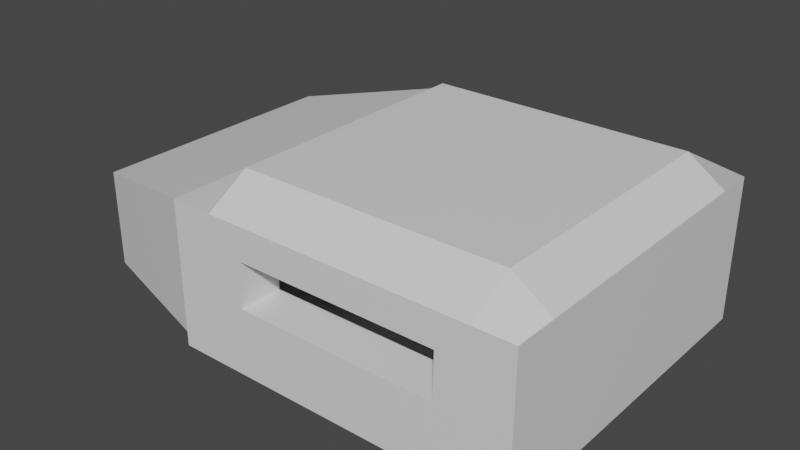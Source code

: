 # Source: testmesh.blend  (saved by Blender 2.80.74; exported with 4.5.12 LTS)
import bpy
from mathutils import Matrix  # noqa: F401  (used for matrix-valued properties, if any)

bpy.ops.wm.read_factory_settings(use_empty=True)
scene = bpy.context.scene
scene.name = 'Scene'

# ---- collections
col_collection = bpy.data.collections.new('Collection'); scene.collection.children.link(col_collection)

# ---- materials (node trees are filled in below, after node groups)
mat_material = bpy.data.materials.new('Material')
mat_material.alpha_threshold = 0.0
mat_material.use_transparent_shadow = False
mat_material.line_color = (0.0, 0.0, 0.0, 1.0)

# ---- material node trees
mat_material.use_nodes = True; mat_material.node_tree.nodes.clear()
_N = mat_material.node_tree.nodes; _L = mat_material.node_tree.links
n0 = _N.new('ShaderNodeOutputMaterial'); n0.name = 'Material Output'; n0.location = (300, 300)
n1 = _N.new('ShaderNodeBsdfPrincipled'); n1.name = 'Principled BSDF'; n1.location = (10, 300)
n1.distribution = 'GGX'
n1.subsurface_method = 'BURLEY'
n1.inputs[2].default_value = 0.4
n1.inputs[3].default_value = 1.45
n1.inputs[27].default_value = (0.0, 0.0, 0.0, 1.0)
n1.inputs[28].default_value = 1.0
_L.new(n1.outputs[0], n0.inputs[0])
n0.is_active_output = True

# ---- world
world_world = bpy.data.worlds.new('World'); scene.world = world_world
world_world.use_nodes = True; world_world.node_tree.nodes.clear()
_N = world_world.node_tree.nodes; _L = world_world.node_tree.links
n0 = _N.new('ShaderNodeOutputWorld'); n0.name = 'World Output'; n0.location = (300, 300)
n1 = _N.new('ShaderNodeBackground'); n1.name = 'Background'; n1.location = (10, 300)
n1.inputs[0].default_value = (0.05088, 0.05088, 0.05088, 1.0)
_L.new(n1.outputs[0], n0.inputs[0])
n0.is_active_output = True
world_world.color = (0.05088, 0.05088, 0.05088)
world_world.use_sun_shadow = False
world_world.sun_shadow_jitter_overblur = 0.0

# ---- meshes
me_cube = bpy.data.meshes.new('Cube')
me_cube.from_pydata([(1.0, 1.0, 1.0), (1.0, 1.0, -1.0), (1.0, -1.0, 1.0), (1.0, -1.0, -1.0), (-1.0, 1.0, 1.0), (-1.0, 1.0, -1.0), (-1.0, -1.0, 1.0), (-1.0, -1.0, -1.0), (-0.75, 1.0, -1.0), (-0.75, -1.0, 1.0), (-0.75, -1.0, -1.0), (-0.75, 1.0, 1.0), (0.7812, -1.0, -1.0), (0.7812, 1.0, 1.0), (0.7812, 1.0, -1.0), (0.7812, -1.0, 1.0), (-0.75, -1.0, 19.07), (-1.0, -1.0, 19.07), (-1.0, 1.0, 19.07), (-0.75, 1.0, 19.07), (1.0, 1.0, 19.07), (1.0, -1.0, 19.07), (0.7812, 1.0, 19.07), (0.7812, -1.0, 19.07), (-1.0, -0.75, -1.0), (1.0, -0.75, 1.0), (-1.0, -0.75, 1.0), (1.0, -0.75, -1.0), (-0.75, -0.75, -1.0), (-0.75, -0.75, 1.0), (0.7812, -0.75, 1.0), (0.7812, -0.75, -1.0), (-1.0, -0.75, 19.07), (-0.75, -0.75, 22.69), (1.0, -0.75, 19.07), (0.7812, -0.75, 22.69), (-1.0, 0.7812, 1.0), (1.0, 0.7812, -1.0), (-1.0, 0.7812, 19.07), (-1.0, 0.7812, -1.0), (1.0, 0.7812, 1.0), (-0.75, 0.7812, -1.0), (-0.75, 0.7812, 1.0), (0.7812, 0.7812, 1.0), (0.7812, 0.7812, -1.0), (-0.75, 0.7812, 22.69), (1.0, 0.7812, 19.07), (0.7812, 0.7812, 22.69), (0.7812, -1.0, 8.23), (-0.75, -1.0, 8.23), (-0.75, -0.75, 8.23), (0.7812, -0.75, 8.23), (-0.75, 1.0, 8.23), (0.7812, 1.0, 8.23), (-0.75, 0.7812, 8.23), (0.7812, 0.7812, 8.23), (-0.75, 1.0, 14.56), (-0.75, -1.0, 14.56), (-1.0, -1.0, 14.56), (-1.0, 1.0, 14.56), (-1.0, -0.75, 14.56), (-0.75, -0.75, 14.56), (-1.0, 0.7812, 14.56), (-0.75, 0.7812, 14.56), (1.0, -1.0, 14.56), (0.7812, -1.0, 14.56), (0.7812, 1.0, 14.56), (1.0, 1.0, 14.56), (1.0, -0.75, 14.56), (0.7812, -0.75, 14.56), (0.7812, 0.7812, 14.56), (1.0, 0.7812, 14.56), (-0.75, 0.7812, 18.17), (-0.75, -0.75, 18.17), (0.7812, -0.75, 18.17), (0.7812, 0.7812, 18.17), (-1.833, 0.7812, 1.0), (-1.833, -0.75, 1.0), (-1.833, -0.75, 14.56), (-1.833, 0.7812, 14.56), (-1.833, 0.3984, 14.56), (-1.833, 0.3984, 1.0), (-1.833, 0.3984, 11.17), (-1.833, 0.3984, 6.084), (-1.833, -0.3193, 14.56), (-1.833, -0.3193, 1.0), (-1.833, -0.3193, 11.17), (-1.833, -0.3193, 6.084), (-1.667, 0.3984, 14.56), (-1.667, 0.7812, 14.56), (-1.667, 0.3984, 1.0), (-1.667, 0.7812, 1.0), (-1.667, -0.75, 1.0), (-1.667, -0.75, 14.56), (-1.667, 0.3984, 11.17), (-1.667, 0.3984, 6.084), (-1.667, -0.3193, 14.56), (-1.667, -0.3193, 1.0), (-1.667, -0.3193, 11.17), (-1.667, -0.3193, 6.084), (-1.0, -0.75, 16.82), (-1.0, 0.7812, 16.82), (0.5898, 1.0, -1.0), (0.5898, -1.0, 1.0), (0.5898, -1.0, -1.0), (0.5898, 1.0, 1.0), (0.5898, -0.75, -1.0), (0.5898, -0.75, 1.0), (0.5898, 0.7812, 1.0), (0.5898, 0.7812, -1.0), (0.5898, -1.0, 8.23), (0.5898, -0.75, 8.23), (0.5898, 1.0, 8.23), (0.5898, 0.7812, 8.23), (-0.5658, 1.0, -1.0), (-0.5658, -1.0, 1.0), (-0.5658, -0.75, -1.0), (-0.5658, 0.7812, -1.0), (-0.5658, -1.0, 8.23), (-0.5658, -1.0, -1.0), (-0.5658, 1.0, 1.0), (-0.5658, -0.75, 1.0), (-0.5658, 0.7812, 1.0), (-0.5658, -0.75, 8.23), (-0.5658, 1.0, 8.23), (-0.5658, 0.7812, 8.23), (0.5898, 1.0, 14.56), (0.5898, 0.7812, 14.56), (0.5898, 1.0, 19.07), (-0.5658, 1.0, 14.56), (-0.5658, 0.7812, 14.56), (-0.5658, 1.0, 19.07), (-0.5586, -1.0, 19.07), (-0.5586, -0.75, 14.56), (-0.5586, -1.0, 14.56), (0.597, -1.0, 19.07), (0.597, -0.75, 14.56), (0.597, -1.0, 14.56)], [], [(63, 56, 19, 45), (10, 9, 6, 7), (39, 36, 4, 5), (31, 27, 3, 12), (27, 25, 2, 3), (14, 13, 0, 1), (5, 4, 11, 8), (24, 28, 10, 7), (119, 115, 9, 10), (121, 29, 50, 123), (65, 64, 21, 23), (3, 2, 15, 12), (102, 105, 13, 14), (106, 31, 12, 104), (33, 32, 17, 16), (58, 57, 16, 17), (56, 59, 18, 19), (60, 58, 17, 32, 100), (34, 35, 23, 21), (67, 66, 22, 20), (69, 65, 23, 35), (71, 67, 20, 46), (64, 68, 34, 21), (70, 69, 35, 47), (46, 47, 35, 34), (32, 78, 17), (109, 44, 31, 106), (122, 42, 29, 121), (39, 41, 28, 24), (37, 40, 25, 27), (44, 37, 27, 31), (7, 6, 26, 24), (57, 61, 33, 16), (14, 1, 37, 44), (1, 0, 40, 37), (5, 8, 41, 39), (43, 13, 53, 55), (102, 14, 44, 109), (19, 18, 38, 45), (59, 62, 101, 38, 18), (20, 22, 47, 46), (66, 70, 47, 22), (68, 71, 46, 34), (24, 26, 36, 39), (92, 77, 78, 93), (123, 50, 61, 133), (29, 9, 49, 50), (103, 15, 48, 110), (15, 30, 51, 48), (120, 11, 52, 124), (11, 42, 54, 52), (108, 43, 55, 113), (62, 36, 42, 63), (4, 36, 62, 59), (9, 29, 61, 57), (100, 60, 93), (26, 6, 58, 60), (11, 4, 59, 56), (6, 9, 57, 58), (53, 55, 70, 66), (25, 40, 71, 68), (43, 30, 69, 70), (2, 25, 68, 64), (40, 0, 67, 71), (30, 15, 65, 69), (0, 13, 66, 67), (15, 2, 64, 65), (118, 134, 57, 49), (135, 137, 65, 23), (73, 33, 35, 74), (124, 52, 56, 129), (45, 72, 75, 47), (22, 128, 131, 19, 45, 47), (129, 56, 19, 131), (69, 136, 133, 61, 73, 74), (47, 45, 33, 35), (97, 96, 93, 92), (60, 26, 92, 93), (70, 69, 74, 75), (63, 130, 127, 70, 75, 72), (35, 33, 16, 132, 135, 23), (42, 36, 26, 29), (60, 61, 29, 26), (79, 78, 32, 38), (38, 101, 62, 63, 45), (60, 100, 32, 33, 61), (81, 90, 97, 85), (80, 79, 89, 88), (84, 80, 88, 96), (86, 98, 99, 87), (36, 62, 89, 91), (89, 79, 76, 91), (91, 89, 88, 90), (90, 95, 99, 97), (94, 88, 96, 98), (78, 84, 96, 93), (82, 94, 98, 86), (85, 97, 92, 77), (87, 99, 95, 83), (76, 91, 90, 81), (83, 95, 94, 82), (79, 76, 81, 80), (80, 82, 86, 84), (81, 85, 87, 83), (84, 85, 77, 78), (45, 38, 32, 33), (62, 59, 79), (76, 4, 36), (4, 76, 79, 59), (78, 60, 58), (26, 6, 77), (58, 78, 77, 6), (38, 72, 73, 32), (72, 45, 33, 73), (74, 73, 72, 75), (93, 89, 101, 100), (100, 101, 38, 32), (17, 78, 58), (62, 101, 89), (38, 18, 79), (79, 18, 59), (122, 108, 113, 125), (13, 105, 112, 53), (115, 103, 110, 118), (118, 123, 133, 134), (114, 102, 109, 117), (43, 108, 107, 30), (117, 109, 106, 116), (116, 106, 104, 119), (114, 120, 105, 102), (30, 107, 111, 51), (12, 15, 103, 104), (8, 11, 120, 114), (28, 116, 119, 10), (41, 117, 116, 28), (8, 114, 117, 41), (9, 115, 118, 49), (42, 122, 125, 54), (105, 120, 124, 112), (112, 124, 125, 113), (111, 123, 118, 110), (108, 122, 121, 107), (107, 121, 123, 111), (104, 103, 115, 119), (52, 56, 63, 54), (66, 126, 128, 22), (130, 129, 126, 127), (53, 112, 126, 66), (126, 129, 131, 128), (125, 130, 63, 54), (55, 70, 127, 113), (113, 127, 126, 112), (125, 124, 129, 130), (16, 57, 134, 132), (137, 110, 48, 65), (132, 134, 137, 135), (134, 133, 136, 137), (51, 111, 136, 69), (110, 137, 136, 111), (92, 26, 36, 91), (36, 39, 91), (26, 92, 24), (91, 39, 24, 92)])
_uv = me_cube.uv_layers.new(name='UVMap')
_uv.uv.foreach_set('vector', [0.5938, 0.02734, 0.5938, 0.0, 0.5938, 0.0, 0.5938, 0.02734, 0.375, 0.4688, 0.625, 0.4688, 0.625, 0.5, 0.375, 0.5, 0.375, 0.7227, 0.625, 0.7227, 0.625, 0.75, 0.375, 0.75, 0.5977, 0.9688, 0.625, 0.9688, 0.625, 1.0, 0.5977, 1.0, 0.125, 0.7188, 0.375, 0.7188, 0.375, 0.75, 0.125, 0.75, 0.625, 0.7227, 0.875, 0.7227, 0.875, 0.75, 0.625, 0.75, 0.625, 0.5, 0.875, 0.5, 0.875, 0.5312, 0.625, 0.5312, 0.375, 0.9688, 0.4062, 0.9688, 0.4062, 1.0, 0.375, 1.0, 0.375, 0.4457, 0.625, 0.4457, 0.625, 0.4688, 0.375, 0.4688, 0.5707, 0.2188, 0.5938, 0.2188, 0.5938, 0.2188, 0.5707, 0.2187, 0.625, 0.2773, 0.625, 0.25, 0.625, 0.25, 0.625, 0.2773, 0.375, 0.25, 0.625, 0.25, 0.625, 0.2773, 0.375, 0.2773, 0.625, 0.6987, 0.875, 0.6987, 0.875, 0.7227, 0.625, 0.7227, 0.5737, 0.9688, 0.5977, 0.9688, 0.5977, 1.0, 0.5737, 1.0, 0.5938, 0.2188, 0.625, 0.2188, 0.625, 0.25, 0.5938, 0.25, 0.625, 0.5, 0.625, 0.4688, 0.625, 0.4688, 0.625, 0.5, 0.875, 0.5312, 0.875, 0.5, 0.875, 0.5, 0.875, 0.5312, 0.625, 0.5312, 0.625, 0.5, 0.625, 0.5, 0.625, 0.5312, 0.625, 0.5312, 0.375, 0.2187, 0.4023, 0.2188, 0.4023, 0.25, 0.375, 0.25, 0.875, 0.75, 0.875, 0.7227, 0.875, 0.7227, 0.875, 0.75, 0.4023, 0.2188, 0.4023, 0.25, 0.4023, 0.25, 0.4023, 0.2188, 0.375, 0.5273, 0.375, 0.5, 0.375, 0.5, 0.375, 0.5273, 0.375, 0.75, 0.375, 0.7188, 0.375, 0.7188, 0.375, 0.75, 0.4023, 0.02734, 0.4023, 0.2188, 0.4023, 0.2188, 0.4023, 0.02734, 0.375, 0.02734, 0.4023, 0.02734, 0.4023, 0.2188, 0.375, 0.2187, 0.625, 0.5312, 0.0, 0.0, 0.625, 0.25, 0.5737, 0.7773, 0.5977, 0.7773, 0.5977, 0.9688, 0.5737, 0.9688, 0.5707, 0.02734, 0.5938, 0.02734, 0.5938, 0.2188, 0.5707, 0.2188, 0.375, 0.7773, 0.4062, 0.7773, 0.4062, 0.9688, 0.375, 0.9688, 0.125, 0.5273, 0.375, 0.5273, 0.375, 0.7188, 0.125, 0.7188, 0.5977, 0.7773, 0.625, 0.7773, 0.625, 0.9688, 0.5977, 0.9688, 0.375, 0.5, 0.625, 0.5, 0.625, 0.5312, 0.375, 0.5312, 0.5938, 0.25, 0.5938, 0.2188, 0.5938, 0.2188, 0.5938, 0.25, 0.5977, 0.75, 0.625, 0.75, 0.625, 0.7773, 0.5977, 0.7773, 0.125, 0.5, 0.375, 0.5, 0.375, 0.5273, 0.125, 0.5273, 0.375, 0.75, 0.4062, 0.75, 0.4062, 0.7773, 0.375, 0.7773, 0.4023, 0.02734, 0.4023, 0.0, 0.4023, 0.0, 0.4023, 0.02734, 0.5737, 0.75, 0.5977, 0.75, 0.5977, 0.7773, 0.5737, 0.7773, 0.5938, 0.0, 0.625, 0.0, 0.625, 0.02734, 0.5938, 0.02734, 0.625, 0.75, 0.625, 0.7227, 0.625, 0.7227, 0.625, 0.7227, 0.625, 0.75, 0.375, 0.0, 0.4023, 0.0, 0.4023, 0.02734, 0.375, 0.02734, 0.4023, 0.0, 0.4023, 0.02734, 0.4023, 0.02734, 0.4023, 0.0, 0.375, 0.7188, 0.375, 0.5273, 0.375, 0.5273, 0.375, 0.7188, 0.375, 0.5312, 0.625, 0.5312, 0.625, 0.7227, 0.375, 0.7227, 0.0, 0.0, 0.0, 0.0, 0.0, 0.0, 0.0, 0.0, 0.5707, 0.2187, 0.5938, 0.2188, 0.0, 0.0, 0.5698, 0.2188, 0.5938, 0.2188, 0.5938, 0.25, 0.5938, 0.25, 0.5938, 0.2188, 0.625, 0.3013, 0.625, 0.2773, 0.625, 0.2773, 0.625, 0.3013, 0.4023, 0.25, 0.4023, 0.2188, 0.4023, 0.2188, 0.4023, 0.25, 0.875, 0.5543, 0.875, 0.5312, 0.875, 0.5312, 0.875, 0.5543, 0.5938, 0.0, 0.5938, 0.02734, 0.5938, 0.02734, 0.5938, 0.0, 0.4263, 0.02734, 0.4023, 0.02734, 0.4023, 0.02734, 0.4263, 0.02734, 0.625, 0.7227, 0.625, 0.7227, 0.5938, 0.02734, 0.5938, 0.02734, 0.625, 0.75, 0.625, 0.7227, 0.625, 0.7227, 0.625, 0.75, 0.5938, 0.25, 0.5938, 0.2188, 0.5938, 0.2188, 0.5938, 0.25, 0.0, 0.0, 0.0, 0.0, 0.0, 0.0, 0.625, 0.5312, 0.625, 0.5, 0.625, 0.5, 0.625, 0.5312, 0.875, 0.5312, 0.875, 0.5, 0.875, 0.5, 0.875, 0.5312, 0.625, 0.5, 0.625, 0.4688, 0.625, 0.4688, 0.625, 0.5, 0.4023, 0.0, 0.4023, 0.02734, 0.4023, 0.02734, 0.4023, 0.0, 0.375, 0.7188, 0.375, 0.5273, 0.375, 0.5273, 0.375, 0.7188, 0.4023, 0.02734, 0.4023, 0.2188, 0.4023, 0.2188, 0.4023, 0.02734, 0.375, 0.75, 0.375, 0.7188, 0.375, 0.7188, 0.375, 0.75, 0.375, 0.5273, 0.375, 0.5, 0.375, 0.5, 0.375, 0.5273, 0.4023, 0.2188, 0.4023, 0.25, 0.4023, 0.25, 0.4023, 0.2188, 0.875, 0.75, 0.875, 0.7227, 0.875, 0.7227, 0.875, 0.75, 0.625, 0.2773, 0.625, 0.25, 0.625, 0.25, 0.625, 0.2773, 0.625, 0.4457, 0.0, 0.0, 0.0, 0.0, 0.625, 0.4688, 0.0, 0.0, 0.0, 0.0, 0.0, 0.0, 0.0, 0.0, 0.0, 0.0, 0.0, 0.0, 0.0, 0.0, 0.0, 0.0, 0.875, 0.5543, 0.5938, 0.0, 0.0, 0.0, 0.0, 0.0, 0.0, 0.0, 0.0, 0.0, 0.0, 0.0, 0.0, 0.0, 0.0, 0.0, 0.0, 0.0, 0.0, 0.0, 0.0, 0.0, 0.0, 0.0, 0.0, 0.0, 0.0, 0.0, 0.0, 0.0, 0.0, 0.0, 0.0, 0.0, 0.0, 0.0, 0.0, 0.0, 0.0, 0.0, 0.0, 0.0, 0.0, 0.0, 0.0, 0.0, 0.0, 0.0, 0.0, 0.0, 0.0, 0.0, 0.0, 0.0, 0.0, 0.0, 0.0, 0.0, 0.0, 0.0, 0.0, 0.0, 0.0, 0.0, 0.625, 0.5312, 0.0, 0.0, 0.0, 0.0, 0.4023, 0.02734, 0.4023, 0.2188, 0.4023, 0.2188, 0.4023, 0.02734, 0.0, 0.0, 0.0, 0.0, 0.0, 0.0, 0.0, 0.0, 0.0, 0.0, 0.0, 0.0, 0.0, 0.0, 0.0, 0.0, 0.0, 0.0, 0.0, 0.0, 0.0, 0.0, 0.0, 0.0, 0.5938, 0.02734, 0.625, 0.7227, 0.625, 0.5312, 0.5938, 0.2188, 0.0, 0.0, 0.0, 0.0, 0.5938, 0.2188, 0.625, 0.5312, 0.0, 0.0, 0.0, 0.0, 0.625, 0.5312, 0.625, 0.7227, 0.0, 0.0, 0.0, 0.0, 0.0, 0.0, 0.0, 0.0, 0.0, 0.0, 0.0, 0.0, 0.0, 0.0, 0.0, 0.0, 0.0, 0.0, 0.0, 0.0, 0.0, 0.0, 0.0, 0.0, 0.0, 0.0, 0.0, 0.0, 0.0, 0.0, 0.0, 0.0, 0.0, 0.0, 0.0, 0.0, 0.0, 0.0, 0.0, 0.0, 0.0, 0.0, 0.0, 0.0, 0.0, 0.0, 0.0, 0.0, 0.0, 0.0, 0.0, 0.0, 0.625, 0.7227, 0.625, 0.7227, 0.0, 0.0, 0.0, 0.0, 0.0, 0.0, 0.0, 0.0, 0.0, 0.0, 0.0, 0.0, 0.0, 0.0, 0.0, 0.0, 0.0, 0.0, 0.0, 0.0, 0.0, 0.0, 0.0, 0.0, 0.0, 0.0, 0.0, 0.0, 0.0, 0.0, 0.0, 0.0, 0.0, 0.0, 0.0, 0.0, 0.0, 0.0, 0.0, 0.0, 0.0, 0.0, 0.0, 0.0, 0.0, 0.0, 0.0, 0.0, 0.0, 0.0, 0.0, 0.0, 0.0, 0.0, 0.0, 0.0, 0.0, 0.0, 0.0, 0.0, 0.0, 0.0, 0.0, 0.0, 0.0, 0.0, 0.0, 0.0, 0.0, 0.0, 0.0, 0.0, 0.0, 0.0, 0.0, 0.0, 0.0, 0.0, 0.0, 0.0, 0.0, 0.0, 0.0, 0.0, 0.0, 0.0, 0.0, 0.0, 0.0, 0.0, 0.0, 0.0, 0.0, 0.0, 0.0, 0.0, 0.0, 0.0, 0.0, 0.0, 0.0, 0.0, 0.0, 0.0, 0.0, 0.0, 0.0, 0.0, 0.0, 0.0, 0.0, 0.0, 0.0, 0.0, 0.0, 0.0, 0.0, 0.0, 0.0, 0.0, 0.0, 0.0, 0.0, 0.0, 0.625, 0.7227, 0.625, 0.75, 0.0, 0.0, 0.0, 0.0, 0.625, 0.75, 0.625, 0.7227, 0.0, 0.0, 0.0, 0.0, 0.0, 0.0, 0.0, 0.0, 0.0, 0.0, 0.625, 0.5312, 0.625, 0.5, 0.625, 0.5312, 0.625, 0.5, 0.0, 0.0, 0.0, 0.0, 0.0, 0.0, 0.0, 0.0, 0.0, 0.0, 0.625, 0.7227, 0.0, 0.0, 0.0, 0.0, 0.625, 0.5312, 0.0, 0.0, 0.0, 0.0, 0.0, 0.0, 0.0, 0.0, 0.0, 0.0, 0.0, 0.0, 0.0, 0.0, 0.0, 0.0, 0.0, 0.0, 0.0, 0.0, 0.0, 0.0, 0.0, 0.0, 0.0, 0.0, 0.0, 0.0, 0.0, 0.0, 0.0, 0.0, 0.0, 0.0, 0.0, 0.0, 0.0, 0.0, 0.0, 0.0, 0.0, 0.0, 0.0, 0.0, 0.625, 0.7227, 0.625, 0.0, 0.0, 0.0, 0.0, 0.0, 0.0, 0.0, 0.0, 0.0, 0.5707, 0.02734, 0.4263, 0.02734, 0.4263, 0.02734, 0.5707, 0.02734, 0.875, 0.7227, 0.875, 0.6987, 0.875, 0.6987, 0.875, 0.7227, 0.625, 0.4457, 0.625, 0.3013, 0.625, 0.3013, 0.625, 0.4457, 0.625, 0.4457, 0.5707, 0.2187, 0.5698, 0.2188, 0.0, 0.0, 0.4293, 0.75, 0.5737, 0.75, 0.5737, 0.7773, 0.4293, 0.7773, 0.4023, 0.02734, 0.4263, 0.02734, 0.4263, 0.2188, 0.4023, 0.2188, 0.4293, 0.7773, 0.5737, 0.7773, 0.5737, 0.9688, 0.4293, 0.9688, 0.4293, 0.9688, 0.5737, 0.9688, 0.5737, 1.0, 0.4293, 1.0, 0.625, 0.5543, 0.875, 0.5543, 0.875, 0.6987, 0.625, 0.6987, 0.4023, 0.2188, 0.4263, 0.2188, 0.4263, 0.2188, 0.4023, 0.2188, 0.375, 0.2773, 0.625, 0.2773, 0.625, 0.3013, 0.375, 0.3013, 0.625, 0.5312, 0.875, 0.5312, 0.875, 0.5543, 0.625, 0.5543, 0.4062, 0.9688, 0.4293, 0.9688, 0.4293, 1.0, 0.4062, 1.0, 0.4062, 0.7773, 0.4293, 0.7773, 0.4293, 0.9688, 0.4062, 0.9688, 0.4062, 0.75, 0.4293, 0.75, 0.4293, 0.7773, 0.4062, 0.7773, 0.625, 0.4688, 0.625, 0.4457, 0.625, 0.4457, 0.625, 0.4688, 0.5938, 0.02734, 0.5707, 0.02734, 0.5707, 0.02734, 0.5938, 0.02734, 0.875, 0.6987, 0.875, 0.5543, 0.875, 0.5543, 0.875, 0.6987, 0.4263, 0.0, 0.5707, 0.0, 0.5707, 0.02734, 0.4263, 0.02734, 0.4263, 0.2188, 0.5707, 0.2187, 0.5707, 0.25, 0.4263, 0.25, 0.4263, 0.02734, 0.5707, 0.02734, 0.5707, 0.2188, 0.4263, 0.2188, 0.4263, 0.2188, 0.5707, 0.2188, 0.5707, 0.2187, 0.4263, 0.2188, 0.375, 0.3013, 0.625, 0.3013, 0.625, 0.4457, 0.375, 0.4457, 0.5938, 0.0, 0.5938, 0.0, 0.5938, 0.02734, 0.5938, 0.02734, 0.0, 0.0, 0.0, 0.0, 0.0, 0.0, 0.0, 0.0, 0.5707, 0.02734, 0.5707, 0.0, 0.4263, 0.0, 0.4263, 0.02734, 0.4023, 0.0, 0.875, 0.6987, 0.0, 0.0, 0.4023, 0.0, 0.0, 0.0, 0.0, 0.0, 0.0, 0.0, 0.0, 0.0, 0.5707, 0.02734, 0.0, 0.0, 0.0, 0.0, 0.5938, 0.02734, 0.4023, 0.02734, 0.4023, 0.02734, 0.0, 0.0, 0.4263, 0.02734, 0.4263, 0.02734, 0.0, 0.0, 0.4263, 0.0, 0.875, 0.6987, 0.5707, 0.02734, 0.875, 0.5543, 0.5707, 0.0, 0.0, 0.0, 0.0, 0.0, 0.0, 0.0, 0.0, 0.0, 0.0, 0.0, 0.0, 0.0, 0.625, 0.3013, 0.625, 0.2773, 0.0, 0.0, 0.0, 0.0, 0.0, 0.0, 0.0, 0.0, 0.0, 0.0, 0.5698, 0.25, 0.5698, 0.2188, 0.4254, 0.2188, 0.4254, 0.25, 0.4023, 0.2188, 0.4263, 0.2188, 0.0, 0.0, 0.0, 0.0, 0.625, 0.3013, 0.0, 0.0, 0.4254, 0.2188, 0.4263, 0.2188, 0.0, 0.0, 0.0, 0.0, 0.0, 0.0, 0.0, 0.0, 0.625, 0.7227, 0.375, 0.7227, 0.0, 0.0, 0.625, 0.5312, 0.0, 0.0, 0.375, 0.5312, 0.0, 0.0, 0.0, 0.0, 0.0, 0.0, 0.0, 0.0])
me_cube.materials.append(mat_material)
me_cube.use_remesh_preserve_volume = False
me_cube.use_remesh_preserve_attributes = False
me_cube.use_mirror_vertex_groups = False
me_cube.update()
me_cube.normals_split_custom_set([tuple(v) for v in zip(*[iter([1.0, 0.0, 0.0, 1.0, 0.0, 0.0, 1.0, 0.0, 0.0, 1.0, 0.0, 0.0, 0.0, -1.0, 0.0, 0.0, -1.0, 0.0, 0.0, -1.0, 0.0, 0.0, -1.0, 0.0, -1.0, 0.0, 0.0, -1.0, 0.0, 0.0, -1.0, 0.0, 0.0, -1.0, 0.0, 0.0, 0.0, 0.0, -1.0, 0.0, 0.0, -1.0, 0.0, 0.0, -1.0, 0.0, 0.0, -1.0, 1.0, 0.0, 0.0, 1.0, 0.0, 0.0, 1.0, 0.0, 0.0, 1.0, 0.0, 0.0, 0.0, 1.0, 0.0, 0.0, 1.0, 0.0, 0.0, 1.0, 0.0, 0.0, 1.0, 0.0, 0.0, 1.0, 0.0, 0.0, 1.0, 0.0, 0.0, 1.0, 0.0, 0.0, 1.0, 0.0, 0.0, 0.0, -1.0, 0.0, 0.0, -1.0, 0.0, 0.0, -1.0, 0.0, 0.0, -1.0, 0.0, -1.0, 0.0, 0.0, -1.0, 0.0, 0.0, -1.0, 0.0, 0.0, -1.0, 0.0, 0.0, 1.0, 0.0, 0.0, 1.0, 0.0, 0.0, 1.0, 0.0, 0.0, 1.0, 0.0, 0.0, -1.0, 0.0, 0.0, -1.0, 0.0, 0.0, -1.0, 0.0, 0.0, -1.0, 0.0, 0.0, -1.0, 0.0, 0.0, -1.0, 0.0, 0.0, -1.0, 0.0, 0.0, -1.0, 0.0, 0.0, 1.0, 0.0, 0.0, 1.0, 0.0, 0.0, 1.0, 0.0, 0.0, 1.0, 0.0, 0.0, 0.0, -1.0, 0.0, 0.0, -1.0, 0.0, 0.0, -1.0, 0.0, 0.0, -1.0, -0.7037, -0.7037, 0.09734, -0.7037, -0.7037, 0.09734, -0.7037, -0.7037, 0.09734, -0.7037, -0.7037, 0.09734, 0.0, -1.0, 0.0, 0.0, -1.0, 0.0, 0.0, -1.0, 0.0, 0.0, -1.0, 0.0, 0.0, 1.0, 0.0, 0.0, 1.0, 0.0, 0.0, 1.0, 0.0, 0.0, 1.0, 0.0, -1.0, 0.0, 0.0, -1.0, 0.0, 0.0, -1.0, 0.0, 0.0, -1.0, 0.0, 0.0, -1.0, 0.0, 0.0, 0.7495, -0.6558, 0.0907, 0.7495, -0.6558, 0.0907, 0.7495, -0.6558, 0.0907, 0.7495, -0.6558, 0.0907, 0.0, 1.0, 0.0, 0.0, 1.0, 0.0, 0.0, 1.0, 0.0, 0.0, 1.0, 0.0, -1.0, 1.507e-07, 0.0, -1.0, 1.507e-07, 0.0, -1.0, 1.507e-07, 0.0, -1.0, 1.507e-07, 0.0, 1.0, 0.0, 0.0, 1.0, 0.0, 0.0, 1.0, 0.0, 0.0, 1.0, 0.0, 0.0, 1.0, 0.0, 0.0, 1.0, 0.0, 0.0, 1.0, 0.0, 0.0, 1.0, 0.0, 0.0, -1.0, 0.0, 0.0, -1.0, 0.0, 0.0, -1.0, 0.0, 0.0, -1.0, 0.0, 0.0, 0.9982, 0.0, 0.0604, 0.9982, 0.0, 0.0604, 0.9982, 0.0, 0.0604, 0.9982, 0.0, 0.0604, -0.9834, 0.0, 0.1814, -0.9834, 0.0, 0.1814, -0.9834, 0.0, 0.1814, 0.0, 0.0, -1.0, 0.0, 0.0, -1.0, 0.0, 0.0, -1.0, 0.0, 0.0, -1.0, 0.0, 0.0, 1.0, 0.0, 0.0, 1.0, 0.0, 0.0, 1.0, 0.0, 0.0, 1.0, 0.0, 0.0, -1.0, 0.0, 0.0, -1.0, 0.0, 0.0, -1.0, 0.0, 0.0, -1.0, 1.0, 0.0, 0.0, 1.0, 0.0, 0.0, 1.0, 0.0, 0.0, 1.0, 0.0, 0.0, 0.0, 0.0, -1.0, 0.0, 0.0, -1.0, 0.0, 0.0, -1.0, 0.0, 0.0, -1.0, -1.0, 0.0, 0.0, -1.0, 0.0, 0.0, -1.0, 0.0, 0.0, -1.0, 0.0, 0.0, 1.0, 0.0, 0.0, 1.0, 0.0, 0.0, 1.0, 0.0, 0.0, 1.0, 0.0, 0.0, 0.0, 0.0, -1.0, 0.0, 0.0, -1.0, 0.0, 0.0, -1.0, 0.0, 0.0, -1.0, 1.0, 0.0, 0.0, 1.0, 0.0, 0.0, 1.0, 0.0, 0.0, 1.0, 0.0, 0.0, 0.0, 0.0, -1.0, 0.0, 0.0, -1.0, 0.0, 0.0, -1.0, 0.0, 0.0, -1.0, 1.0, 0.0, 0.0, 1.0, 0.0, 0.0, 1.0, 0.0, 0.0, 1.0, 0.0, 0.0, 0.0, 0.0, -1.0, 0.0, 0.0, -1.0, 0.0, 0.0, -1.0, 0.0, 0.0, -1.0, -0.6558, 0.7495, 0.0907, -0.6558, 0.7495, 0.0907, -0.6558, 0.7495, 0.0907, -0.6558, 0.7495, 0.0907, -1.0, 0.0, 0.0, -1.0, 0.0, 0.0, -1.0, 0.0, 0.0, -1.0, 0.0, 0.0, -1.0, 0.0, 0.0, 0.7045, 0.7045, 0.08527, 0.7045, 0.7045, 0.08527, 0.7045, 0.7045, 0.08527, 0.7045, 0.7045, 0.08527, -1.0, -1.723e-07, 0.0, -1.0, -1.723e-07, 0.0, -1.0, -1.723e-07, 0.0, -1.0, -1.723e-07, 0.0, 1.0, 0.0, 0.0, 1.0, 0.0, 0.0, 1.0, 0.0, 0.0, 1.0, 0.0, 0.0, -1.0, 0.0, 0.0, -1.0, 0.0, 0.0, -1.0, 0.0, 0.0, -1.0, 0.0, 0.0, 0.0, 1.0, 0.0, 0.0, 1.0, 0.0, 0.0, 1.0, 0.0, 0.0, 1.0, 0.0, 0.0, 1.0, 0.0, 0.0, 1.0, 0.0, 0.0, 1.0, 0.0, 0.0, 1.0, 0.0, -1.0, 0.0, 0.0, -1.0, 0.0, 0.0, -1.0, 0.0, 0.0, -1.0, 0.0, 0.0, 0.0, -1.0, 0.0, 0.0, -1.0, 0.0, 0.0, -1.0, 0.0, 0.0, -1.0, 0.0, 1.0, 0.0, 0.0, 1.0, 0.0, 0.0, 1.0, 0.0, 0.0, 1.0, 0.0, 0.0, 0.0, 1.0, 0.0, 0.0, 1.0, 0.0, 0.0, 1.0, 0.0, 0.0, 1.0, 0.0, -1.0, 0.0, 0.0, -1.0, 0.0, 0.0, -1.0, 0.0, 0.0, -1.0, 0.0, 0.0, 0.0, -1.0, 0.0, 0.0, -1.0, 0.0, 0.0, -1.0, 0.0, 0.0, -1.0, 0.0, 0.0, -1.0, 0.0, 0.0, -1.0, 0.0, 0.0, -1.0, 0.0, 0.0, -1.0, 0.0, -1.0, 0.0, 0.0, -1.0, 0.0, 0.0, -1.0, 0.0, 0.0, -1.0, 0.0, 0.0, 1.0, 0.0, 0.0, 1.0, 0.0, 0.0, 1.0, 0.0, 0.0, 1.0, 0.0, 0.0, 0.0, 1.0, 0.0, 0.0, 1.0, 0.0, 0.0, 1.0, 0.0, -1.0, 0.0, 0.0, -1.0, 0.0, 0.0, -1.0, 0.0, 0.0, -1.0, 0.0, 0.0, 0.0, 1.0, 0.0, 0.0, 1.0, 0.0, 0.0, 1.0, 0.0, 0.0, 1.0, 0.0, 0.0, -1.0, 0.0, 0.0, -1.0, 0.0, 0.0, -1.0, 0.0, 0.0, -1.0, 0.0, -1.0, 0.0, 0.0, -1.0, 0.0, 0.0, -1.0, 0.0, 0.0, -1.0, 0.0, 0.0, 1.0, 0.0, 0.0, 1.0, 0.0, 0.0, 1.0, 0.0, 0.0, 1.0, 0.0, 0.0, -1.0, 0.0, 0.0, -1.0, 0.0, 0.0, -1.0, 0.0, 0.0, -1.0, 0.0, 0.0, 1.0, 0.0, 0.0, 1.0, 0.0, 0.0, 1.0, 0.0, 0.0, 1.0, 0.0, 0.0, 1.0, 0.0, 0.0, 1.0, 0.0, 0.0, 1.0, 0.0, 0.0, 1.0, 0.0, 0.0, -1.0, 0.0, 0.0, -1.0, 0.0, 0.0, -1.0, 0.0, 0.0, -1.0, 0.0, 0.0, 0.0, 1.0, 0.0, 0.0, 1.0, 0.0, 0.0, 1.0, 0.0, 0.0, 1.0, 0.0, 0.0, -1.0, 0.0, 0.0, -1.0, 0.0, 0.0, -1.0, 0.0, 0.0, -1.0, 0.0, 0.0, -1.0, 0.0, 0.0, -1.0, 0.0, 0.0, -1.0, 0.0, 0.0, -1.0, 0.0, 0.0, -1.0, 0.0, 0.0, -1.0, 0.0, 0.0, -1.0, 0.0, 0.0, -1.0, 0.0, 0.0, 1.0, 0.0, 0.0, 1.0, 0.0, 0.0, 1.0, 0.0, 0.0, 1.0, 0.0, 0.0, 1.0, 0.0, 0.0, 1.0, 0.0, 0.0, 1.0, 0.0, 0.0, 1.0, 0.0, 0.0, -1.0, 0.0, 0.0, -1.0, 0.0, 0.0, -1.0, 0.0, 0.0, -1.0, 0.0, 0.0, 0.9982, 0.0604, 0.0, 0.9982, 0.0604, 0.0, 0.9982, 0.0604, 0.0, 0.9982, 0.0604, 0.0, 0.9982, 0.0604, 0.0, 0.9982, 0.0604, 0.0, 1.0, 0.0, 0.0, 1.0, 0.0, 0.0, 1.0, 0.0, 0.0, 1.0, 0.0, 0.0, 1.0, 0.0, 0.0, 1.0, 0.0, 0.0, 1.0, 0.0, 0.0, 1.0, 0.0, 0.0, 1.0, 0.0, 0.0, 1.0, 0.0, 0.0, 0.0, 1.0, 0.0, 0.0, 1.0, 0.0, 0.0, 1.0, 0.0, 0.0, 1.0, 1.0, 0.0, 0.0, 1.0, 0.0, 0.0, 1.0, 0.0, 0.0, 1.0, 0.0, 0.0, 0.0, 1.0, 0.0, 0.0, 1.0, 0.0, 0.0, 1.0, 0.0, 0.0, 1.0, 0.0, -1.0, 0.0, 0.0, -1.0, 0.0, 0.0, -1.0, 0.0, 0.0, -1.0, 0.0, 0.0, 0.0, -1.0, 0.0, 0.0, -1.0, 0.0, 0.0, -1.0, 0.0, 0.0, -1.0, 0.0, 0.0, -1.0, 0.0, 0.0, -1.0, 0.0, 0.0, -0.9976, 0.06899, 0.0, -0.9976, 0.06899, 0.0, -0.9976, 0.06899, 0.0, -0.9976, 0.06899, 0.0, -0.9976, 0.06899, 0.0, -0.9976, 0.06899, 0.0, 0.0, 1.0, 0.0, 0.0, 1.0, 0.0, 0.0, 1.0, 0.0, 0.0, 1.0, 0.0, 1.0, 0.0, 0.0, 1.0, 0.0, 0.0, 1.0, 0.0, 0.0, 1.0, 0.0, -0.9834, 0.0, 0.1814, -0.9834, 0.0, 0.1814, -0.9834, 0.0, 0.1814, -0.9834, 0.0, 0.1814, 0.0, -1.0, 0.0, 0.0, -1.0, 0.0, 0.0, -1.0, 0.0, 0.0, -1.0, 0.0, 0.0, -1.0, 0.0, 0.0, 1.0, 0.0, 0.0, 1.0, 0.0, 0.0, 1.0, 0.0, 0.0, 1.0, 0.0, 0.0, 1.0, 0.0, 0.0, 0.0, -1.0, 0.0, 0.0, -1.0, 0.0, 0.0, -1.0, 0.0, 0.0, -1.0, 0.0, 0.0, -1.0, 0.0, 0.0, -1.0, 0.0, 0.0, -1.0, 0.0, 0.0, -1.0, 0.0, 0.0, -1.0, 0.0, 0.0, -1.0, 0.0, 0.0, -1.0, 0.0, 0.0, -1.0, 0.0, 1.0, 0.0, 0.0, 1.0, 0.0, 0.0, 1.0, 0.0, 0.0, 1.0, 0.0, 0.0, -1.0, 0.0, 0.0, -1.0, 0.0, 0.0, -1.0, 0.0, 0.0, -1.0, 0.0, 0.0, -1.0, 0.0, 0.0, -1.0, 0.0, 0.0, -1.0, 0.0, 0.0, -1.0, 0.0, 1.0, 0.0, 0.0, 1.0, 0.0, 0.0, 1.0, 0.0, 0.0, 1.0, 0.0, 0.0, 1.0, 0.0, 0.0, 1.0, 0.0, 0.0, 1.0, 0.0, 0.0, 1.0, 0.0, 0.0, 1.0, 0.0, 0.0, 1.0, 0.0, 0.0, 1.0, 0.0, 0.0, 1.0, 0.0, 0.0, 0.0, 0.0, -1.0, 0.0, 0.0, -1.0, 0.0, 0.0, -1.0, 0.0, 0.0, -1.0, 0.0, 0.0, -1.0, 0.0, 0.0, -1.0, 0.0, 0.0, -1.0, 0.0, 0.0, -1.0, 0.0, 0.0, -1.0, 0.0, 0.0, -1.0, 0.0, 0.0, -1.0, 0.0, 0.0, -1.0, 0.0, 0.0, 1.0, 0.0, 0.0, 1.0, 0.0, 0.0, 1.0, 0.0, 0.0, 1.0, 0.0, 0.0, -1.0, 0.0, 0.0, -1.0, 0.0, 0.0, -1.0, 0.0, 0.0, -1.0, 0.0, -1.0, 0.0, 0.0, -1.0, 0.0, 0.0, -1.0, 0.0, 0.0, -1.0, 0.0, -1.0, 0.0, 0.0, -1.0, 0.0, 0.0, -1.0, 0.0, 0.0, -1.0, 0.0, 0.0, -1.0, 0.0, 0.0, -1.0, 0.0, 0.0, -1.0, 0.0, 0.0, -1.0, 0.0, 0.0, -1.0, 0.0, 0.0, -1.0, 0.0, 0.0, -1.0, 0.0, 0.0, -1.0, 0.0, 0.0, -1.0, 0.0, 0.0, -1.0, 0.0, 0.0, -1.0, 0.0, 0.0, -1.0, 0.0, 0.0, -0.9976, 0.0, 0.06899, -0.9976, 0.0, 0.06899, -0.9976, 0.0, 0.06899, -0.9976, 0.0, 0.06899, 0.0, 0.0, 1.0, 0.0, 0.0, 1.0, 0.0, 0.0, 1.0, 0.0, 0.0, -1.0, 0.0, 0.0, -1.0, 0.0, 0.0, -1.0, -0.2539, 0.9672, 0.0, -0.2539, 0.9672, 0.0, -0.2539, 0.9672, 0.0, -0.2539, 0.9672, 0.0, 0.0, 0.0, -1.0, 0.0, 0.0, -1.0, 0.0, 0.0, -1.0, 0.0, 0.0, -1.0, 0.0, 0.0, -1.0, 0.0, 0.0, -1.0, -0.2873, -0.9578, 0.0, -0.2873, -0.9578, 0.0, -0.2873, -0.9578, 0.0, -0.2873, -0.9578, 0.0, -0.9638, 0.0, -0.2666, -0.9638, 0.0, -0.2666, -0.9638, 0.0, -0.2666, -0.9638, 0.0, -0.2666, 1.0, 0.0, 0.0, 1.0, 0.0, 0.0, 1.0, 0.0, 0.0, 1.0, 0.0, 0.0, 0.0, 0.0, -1.0, 0.0, 0.0, -1.0, 0.0, 0.0, -1.0, 0.0, 0.0, -1.0, 0.9591, 0.0, -0.283, 0.9591, 0.0, -0.283, 0.9591, 0.0, -0.283, 0.9591, 0.0, -0.283, 1.0, 0.0, 0.0, 1.0, 0.0, 0.0, 1.0, 0.0, 0.0, 1.0, 0.0, 0.0, -0.2873, -0.9578, 0.0, -0.2873, -0.9578, 0.0, -0.2873, -0.9578, 0.0, 0.0, -1.0, 0.0, 0.0, -1.0, 0.0, 0.0, -1.0, 0.0, -0.9834, 0.0, 0.1814, -0.9834, 0.0, 0.1814, -0.9834, 0.0, 0.1814, -0.2539, 0.9672, 0.0, -0.2539, 0.9672, 0.0, -0.2539, 0.9672, 0.0, 0.0, -1.0, 0.0, 0.0, -1.0, 0.0, 0.0, -1.0, 0.0, 0.0, -1.0, 0.0, 0.0, 1.0, 0.0, 0.0, 1.0, 0.0, 0.0, 1.0, 0.0, 0.0, 1.0, 0.0, 0.0, -1.0, 0.0, 0.0, -1.0, 0.0, 0.0, -1.0, 0.0, 0.0, -1.0, 0.0, 1.0, 0.0, -0.001135, 1.0, 0.0, -0.001135, 1.0, 0.0, -0.001135, 1.0, 0.0, -0.001135, 0.0, 0.0, -1.0, 0.0, 0.0, -1.0, 0.0, 0.0, -1.0, 0.0, 0.0, -1.0, 0.0, 0.0, 1.0, 0.0, 0.0, 1.0, 0.0, 0.0, 1.0, 0.0, 0.0, 1.0, 0.0, 0.0, -1.0, 0.0, 0.0, -1.0, 0.0, 0.0, -1.0, 0.0, 0.0, -1.0, 0.0, 0.0, -1.0, 0.0, 0.0, -1.0, 0.0, 0.0, -1.0, 0.0, 0.0, -1.0, 0.0, 1.0, 0.0, 0.0, 1.0, 0.0, 0.0, 1.0, 0.0, 0.0, 1.0, 0.0, 0.0, 1.0, 0.0, 0.0, 1.0, 0.0, 0.0, 1.0, 0.0, 0.0, 1.0, 0.0, 0.0, -1.0, 0.0, 0.0, -1.0, 0.0, 0.0, -1.0, 0.0, 0.0, -1.0, 0.0, 0.0, 1.0, 0.0, 0.0, 1.0, 0.0, 0.0, 1.0, 0.0, 0.0, 1.0, 0.0, 0.0, 0.0, -1.0, 0.0, 0.0, -1.0, 0.0, 0.0, -1.0, 0.0, 0.0, -1.0, 0.0, 0.0, -1.0, 0.0, 0.0, -1.0, 0.0, 0.0, -1.0, 0.0, 0.0, -1.0, 0.0, 0.0, -1.0, 0.0, 0.0, -1.0, 0.0, 0.0, -1.0, 0.0, 0.0, -1.0, 0.0, -1.0, 0.0, 0.0, -1.0, 0.0, 0.0, -1.0, 0.0, 0.0, -1.0, 0.0, 0.0, -1.0, 0.0, 0.0, -1.0, 0.0, 0.0, -1.0, 0.0, 0.0, -1.0, 0.0, 0.0, 1.0, 0.0, 0.0, 1.0, 0.0, 0.0, 1.0, 0.0, 0.0, 1.0, 0.0, 0.0, 0.0, 1.0, 0.0, 0.0, 1.0, 0.0, 0.0, 1.0, 0.0, 0.0, 1.0, 0.0, 0.0, 1.0, 0.0, 0.0, 1.0, 0.0, 0.0, 1.0, 0.0, 0.0, 1.0, 0.0, 0.0, 1.0, 0.0, 0.0, 1.0, 0.0, 0.0, 1.0, 0.0, 0.0, 1.0, 0.0, 1.0, 0.0, 0.0, 1.0, 0.0, 0.0, 1.0, 0.0, 0.0, 1.0, 0.0, 0.0, -1.0, 0.0, 0.0, -1.0, 0.0, 0.0, -1.0, 0.0, 0.0, -1.0, 0.0, 1.0, 0.0, 0.0, 1.0, 0.0, 0.0, 1.0, 0.0, 0.0, 1.0, 0.0, 0.0, 0.0, 1.0, 0.0, 0.0, 1.0, 0.0, 0.0, 1.0, 0.0, 0.0, 1.0, 0.0, 0.0, 0.0, -1.0, 0.0, 0.0, -1.0, 0.0, 0.0, -1.0, 0.0, 0.0, -1.0, 0.0, 1.0, 0.0, 0.0, 1.0, 0.0, 0.0, 1.0, 0.0, 0.0, 1.0, 0.0, 0.0, 1.0, 0.0, 0.0, 1.0, 0.0, 0.0, 1.0, 0.0, 0.0, 1.0, 0.0, 0.0, -1.0, 0.0, 0.0, -1.0, 0.0, 0.0, -1.0, 0.0, 0.0, -1.0, 0.0, 0.0, -1.0, 0.0, 0.0, -1.0, 0.0, 0.0, -1.0, 0.0, 0.0, -1.0, 0.0, -1.0, 0.0, 0.0, -1.0, 0.0, 0.0, -1.0, 0.0, 0.0, -1.0, 0.0, 0.0, 1.0, 0.0, 0.0, 1.0, 0.0, 0.0, 1.0, 0.0, 0.0, 1.0, 0.0, 0.0, 0.0, -1.0, 0.0, 0.0, -1.0, 0.0, 0.0, -1.0, 0.0, 0.0, -1.0, 0.0, 0.0, -1.0, 0.0, 0.0, -1.0, 0.0, 0.0, -1.0, 0.0, 0.0, -1.0, 0.0, 0.0, -1.0, 0.0, 0.0, -1.0, 0.0, 0.0, -1.0, 0.0, 0.0, -1.0, 0.0, 0.0, 0.0, -1.0, 0.0, 0.0, -1.0, 0.0, 0.0, -1.0, 0.0, 0.0, -1.0, 0.0, 1.0, 0.0, 0.0, 1.0, 0.0, 0.0, 1.0, 0.0, 0.0, 1.0, 0.0, -1.0, 0.0, 0.001135, -1.0, 0.0, 0.001135, -1.0, 0.0, 0.001135, -1.0, 0.0, 0.001135, 0.0, 0.0, 1.0, 0.0, 0.0, 1.0, 0.0, 0.0, 1.0, 0.0, 0.0, 1.0, 0.0, 1.0, 0.0, 0.0, 1.0, 0.0, 0.0, 1.0, 0.0, 0.0, -1.0, 0.0, 0.0, -1.0, 0.0, 0.0, -1.0, 0.0, -0.9487, 0.0, -0.3162, -0.9487, 0.0, -0.3162, -0.9487, 0.0, -0.3162, -0.9487, 0.0, -0.3162])] * 3)])

# ---- objects
ob_cube = bpy.data.objects.new('Cube', me_cube)

# ---- transforms, parenting, visibility, modifiers, constraints
ob_cube.location = (0.0, 0.0, -2.0)
ob_cube.scale = (6.0, 6.0, 0.25)
ob_cube.lock_rotations_4d = False
ob_cube.empty_display_type = 'ARROWS'
ob_cube.lineart.crease_threshold = 0.0

# ---- collection membership
col_collection.objects.link(ob_cube)

# ---- scene / render settings (as saved in the file)
scene.frame_start = 1; scene.frame_end = 250; scene.frame_set(1)
scene.render.engine = 'BLENDER_EEVEE_NEXT'
scene.cycles.use_denoising = False
scene.cycles.samples = 128
scene.cycles.sampling_pattern = 'TABULATED_SOBOL'
scene.cycles.use_adaptive_sampling = False
scene.cycles.use_light_tree = False
scene.view_settings.view_transform = 'Filmic'
bpy.context.view_layer.update()

# ---- added for rendering (the .blend has no active camera and no usable light): camera, sun
cam_auto = bpy.data.cameras.new('AutoCamera')
cam_auto.lens = 50.0
cam_auto.sensor_width = 36.0
cam_auto.clip_end = 1000.0
ob_auto_camera = bpy.data.objects.new('AutoCamera', cam_auto)
scene.collection.objects.link(ob_auto_camera)
ob_auto_camera.location = (17.5173, -24.0208, 16.7251)
ob_auto_camera.rotation_euler = (1.09748, -7.21219e-08, 0.694738)
scene.camera = ob_auto_camera
light_auto_sun = bpy.data.lights.new('AutoSun', 'SUN')
light_auto_sun.energy = 3.0
light_auto_sun.angle = 0.0523599
ob_auto_sun = bpy.data.objects.new('AutoSun', light_auto_sun)
scene.collection.objects.link(ob_auto_sun)
ob_auto_sun.rotation_euler = (0.872665, 0.174533, 0.523599)
bpy.context.view_layer.update()
